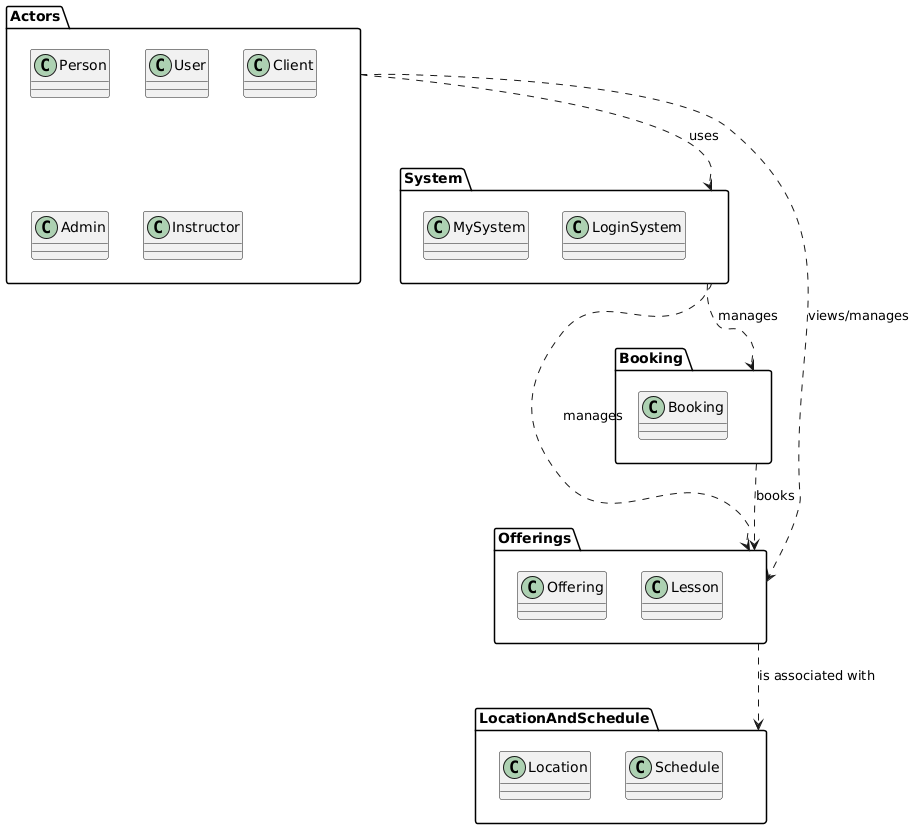

The diagram above was rendered by PlantUML. Its source (embedded in the PNG):
@startuml
package "Actors" as Actors {
    class Person
    class User
    class Client
    class Admin
    class Instructor
}

package "System" as System {
    class MySystem
    class LoginSystem
}

package "Offerings" as Offerings {
    class Offering
    class Lesson
}

package "Booking" as BookingPkg {
    class Booking
}

package "LocationAndSchedule" as LocationAndSchedule {
    class Location
    class Schedule
}

Actors ..> System : uses
System ..> Offerings : manages
System ..> BookingPkg : manages
Actors ..> Offerings : "views/manages"
BookingPkg ..> Offerings : books
Offerings ..> LocationAndSchedule : "is associated with"
@enduml